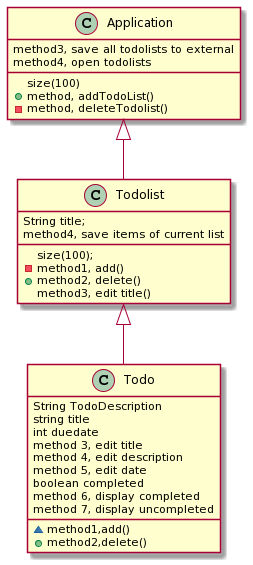

The diagram above was rendered by PlantUML. Its source (embedded in the PNG):
@startuml
class Application

Application : size(100)
Application <|-- Todolist
Application : +method, addTodoList()
Application : -method, deleteTodolist()
Application : method3, save all todolists to external
Application : method4, open todolists




Todolist<|-- Todo 
Todolist : size(100);
Todolist : String title;
Todolist : -method1, add()
Todolist : +method2, delete()
Todolist : method3, edit title()
Todolist : method4, save items of current list



Todo  : String TodoDescription
Todo  : string title
Todo  : int duedate
Todo : ~method1,add()
Todo : +method2,delete()
Todo : method 3, edit title
Todo : method 4, edit description
Todo : method 5, edit date
Todo : boolean completed
Todo : method 6, display completed
Todo : method 7, display uncompleted
@enduml